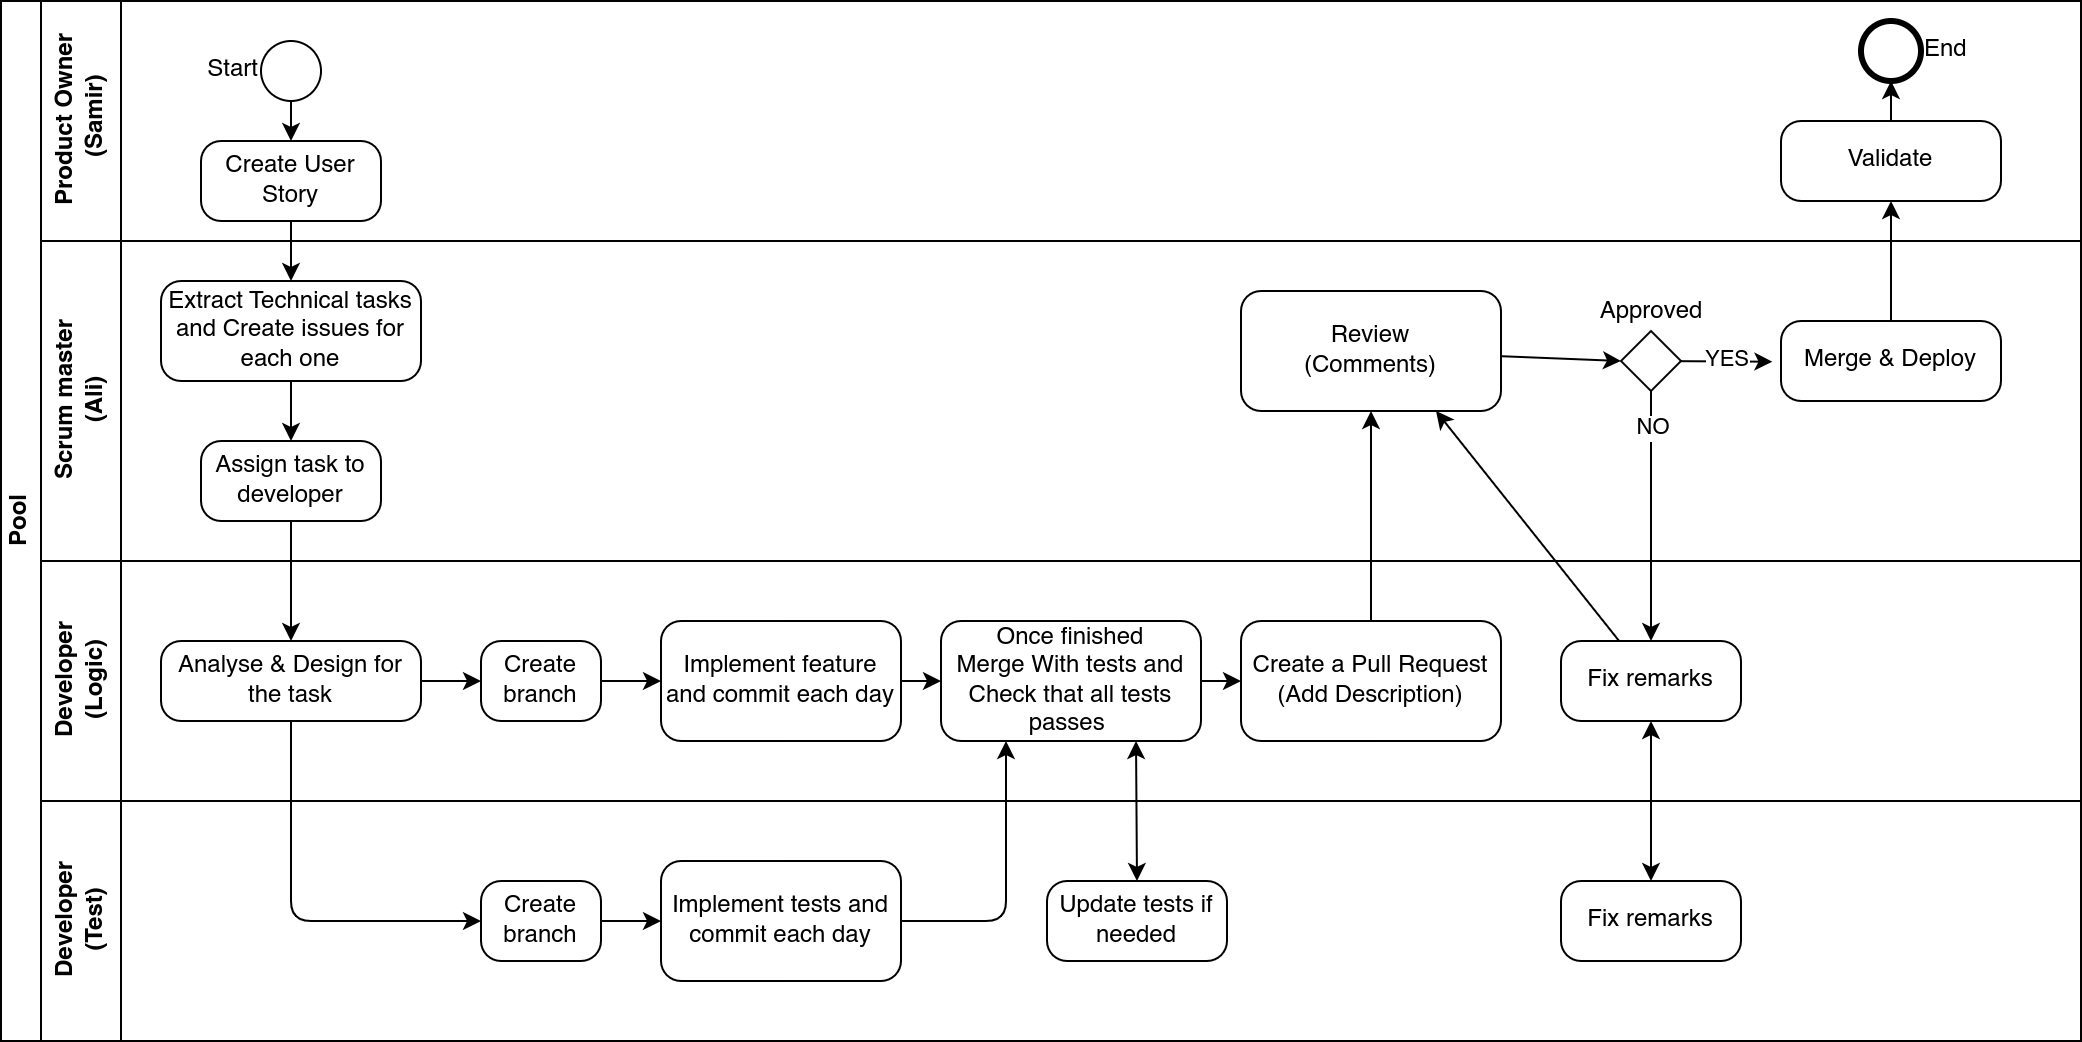

The diagram above was exported from draw.io. Its source (the exported page's mxGraphModel, read from the mxfile embedded in the PNG):
<mxGraphModel dx="1138" dy="663" grid="1" gridSize="10" guides="1" tooltips="1" connect="1" arrows="1" fold="1" page="1" pageScale="1" pageWidth="1169" pageHeight="827" math="0" shadow="0">
  <root>
    <mxCell id="0" />
    <mxCell id="1" parent="0" />
    <mxCell id="2" value="Pool" style="swimlane;html=1;childLayout=stackLayout;resizeParent=1;resizeParentMax=0;horizontal=0;startSize=20;horizontalStack=0;whiteSpace=wrap;" vertex="1" parent="1">
      <mxGeometry x="40" y="40" width="1040" height="520" as="geometry" />
    </mxCell>
    <mxCell id="3" value="Product Owner&lt;br&gt;&amp;nbsp;(Samir)" style="swimlane;html=1;startSize=40;horizontal=0;" vertex="1" parent="2">
      <mxGeometry x="20" width="1020" height="120" as="geometry" />
    </mxCell>
    <mxCell id="4" value="Create User Story" style="points=[[0.25,0,0],[0.5,0,0],[0.75,0,0],[1,0.25,0],[1,0.5,0],[1,0.75,0],[0.75,1,0],[0.5,1,0],[0.25,1,0],[0,0.75,0],[0,0.5,0],[0,0.25,0]];shape=mxgraph.bpmn.task;whiteSpace=wrap;rectStyle=rounded;size=10;html=1;taskMarker=abstract;" vertex="1" parent="3">
      <mxGeometry x="80" y="70" width="90" height="40" as="geometry" />
    </mxCell>
    <mxCell id="5" style="edgeStyle=none;html=1;entryX=0.5;entryY=0;entryDx=0;entryDy=0;entryPerimeter=0;" edge="1" parent="3" source="6" target="4">
      <mxGeometry relative="1" as="geometry" />
    </mxCell>
    <mxCell id="6" value="Start" style="points=[[0.145,0.145,0],[0.5,0,0],[0.855,0.145,0],[1,0.5,0],[0.855,0.855,0],[0.5,1,0],[0.145,0.855,0],[0,0.5,0]];shape=mxgraph.bpmn.event;html=1;verticalLabelPosition=middle;labelBackgroundColor=none;verticalAlign=middle;align=right;perimeter=ellipsePerimeter;outlineConnect=0;aspect=fixed;outline=standard;symbol=general;labelPosition=left;" vertex="1" parent="3">
      <mxGeometry x="110" y="20" width="30" height="30" as="geometry" />
    </mxCell>
    <mxCell id="7" value="End" style="points=[[0.145,0.145,0],[0.5,0,0],[0.855,0.145,0],[1,0.5,0],[0.855,0.855,0],[0.5,1,0],[0.145,0.855,0],[0,0.5,0]];shape=mxgraph.bpmn.event;html=1;verticalLabelPosition=middle;labelBackgroundColor=none;verticalAlign=middle;align=left;perimeter=ellipsePerimeter;outlineConnect=0;aspect=fixed;outline=end;symbol=terminate2;labelPosition=right;" vertex="1" parent="3">
      <mxGeometry x="910" y="10" width="30" height="30" as="geometry" />
    </mxCell>
    <mxCell id="8" style="edgeStyle=orthogonalEdgeStyle;html=1;entryX=0.5;entryY=1;entryDx=0;entryDy=0;entryPerimeter=0;startArrow=none;startFill=0;" edge="1" parent="3" source="9" target="7">
      <mxGeometry relative="1" as="geometry" />
    </mxCell>
    <mxCell id="9" value="Validate" style="points=[[0.25,0,0],[0.5,0,0],[0.75,0,0],[1,0.25,0],[1,0.5,0],[1,0.75,0],[0.75,1,0],[0.5,1,0],[0.25,1,0],[0,0.75,0],[0,0.5,0],[0,0.25,0]];shape=mxgraph.bpmn.task;whiteSpace=wrap;rectStyle=rounded;size=10;html=1;taskMarker=abstract;" vertex="1" parent="3">
      <mxGeometry x="870" y="60" width="110" height="40" as="geometry" />
    </mxCell>
    <mxCell id="10" value="Scrum master&lt;br&gt;(Ali)" style="swimlane;html=1;startSize=40;horizontal=0;" vertex="1" parent="2">
      <mxGeometry x="20" y="120" width="1020" height="160" as="geometry" />
    </mxCell>
    <mxCell id="11" value="Assign task to developer" style="points=[[0.25,0,0],[0.5,0,0],[0.75,0,0],[1,0.25,0],[1,0.5,0],[1,0.75,0],[0.75,1,0],[0.5,1,0],[0.25,1,0],[0,0.75,0],[0,0.5,0],[0,0.25,0]];shape=mxgraph.bpmn.task;whiteSpace=wrap;rectStyle=rounded;size=10;html=1;taskMarker=abstract;" vertex="1" parent="10">
      <mxGeometry x="80" y="100" width="90" height="40" as="geometry" />
    </mxCell>
    <mxCell id="12" style="edgeStyle=none;html=1;entryX=0;entryY=0.5;entryDx=0;entryDy=0;entryPerimeter=0;" edge="1" parent="10" source="13" target="15">
      <mxGeometry relative="1" as="geometry" />
    </mxCell>
    <mxCell id="13" value="Review&lt;br&gt;(Comments)" style="points=[[0.25,0,0],[0.5,0,0],[0.75,0,0],[1,0.25,0],[1,0.5,0],[1,0.75,0],[0.75,1,0],[0.5,1,0],[0.25,1,0],[0,0.75,0],[0,0.5,0],[0,0.25,0]];shape=mxgraph.bpmn.task;whiteSpace=wrap;rectStyle=rounded;size=10;html=1;taskMarker=abstract;" vertex="1" parent="10">
      <mxGeometry x="600" y="25" width="130" height="60" as="geometry" />
    </mxCell>
    <mxCell id="14" value="YES" style="edgeStyle=none;html=1;entryX=-0.039;entryY=0.509;entryDx=0;entryDy=0;entryPerimeter=0;" edge="1" parent="10" source="15" target="16">
      <mxGeometry relative="1" as="geometry" />
    </mxCell>
    <mxCell id="15" value="Approved" style="points=[[0.25,0.25,0],[0.5,0,0],[0.75,0.25,0],[1,0.5,0],[0.75,0.75,0],[0.5,1,0],[0.25,0.75,0],[0,0.5,0]];shape=mxgraph.bpmn.gateway2;html=1;verticalLabelPosition=top;labelBackgroundColor=none;verticalAlign=bottom;align=center;perimeter=rhombusPerimeter;outlineConnect=0;outline=none;symbol=none;labelPosition=center;" vertex="1" parent="10">
      <mxGeometry x="790" y="45" width="30" height="30" as="geometry" />
    </mxCell>
    <mxCell id="16" value="Merge &amp;amp; Deploy" style="points=[[0.25,0,0],[0.5,0,0],[0.75,0,0],[1,0.25,0],[1,0.5,0],[1,0.75,0],[0.75,1,0],[0.5,1,0],[0.25,1,0],[0,0.75,0],[0,0.5,0],[0,0.25,0]];shape=mxgraph.bpmn.task;whiteSpace=wrap;rectStyle=rounded;size=10;html=1;taskMarker=abstract;" vertex="1" parent="10">
      <mxGeometry x="870" y="40" width="110" height="40" as="geometry" />
    </mxCell>
    <mxCell id="17" value="Extract Technical tasks and Create issues for each one" style="points=[[0.25,0,0],[0.5,0,0],[0.75,0,0],[1,0.25,0],[1,0.5,0],[1,0.75,0],[0.75,1,0],[0.5,1,0],[0.25,1,0],[0,0.75,0],[0,0.5,0],[0,0.25,0]];shape=mxgraph.bpmn.task;whiteSpace=wrap;rectStyle=rounded;size=10;html=1;taskMarker=abstract;" vertex="1" parent="10">
      <mxGeometry x="60" y="20" width="130" height="50" as="geometry" />
    </mxCell>
    <mxCell id="18" value="" style="edgeStyle=none;html=1;" edge="1" parent="10" source="17" target="11">
      <mxGeometry relative="1" as="geometry" />
    </mxCell>
    <mxCell id="19" value="Developer&lt;br&gt;(Logic)" style="swimlane;html=1;startSize=40;horizontal=0;" vertex="1" parent="2">
      <mxGeometry x="20" y="280" width="1020" height="120" as="geometry" />
    </mxCell>
    <mxCell id="20" value="Create branch" style="points=[[0.25,0,0],[0.5,0,0],[0.75,0,0],[1,0.25,0],[1,0.5,0],[1,0.75,0],[0.75,1,0],[0.5,1,0],[0.25,1,0],[0,0.75,0],[0,0.5,0],[0,0.25,0]];shape=mxgraph.bpmn.task;whiteSpace=wrap;rectStyle=rounded;size=10;html=1;taskMarker=abstract;" vertex="1" parent="19">
      <mxGeometry x="220" y="40" width="60" height="40" as="geometry" />
    </mxCell>
    <mxCell id="21" value="Implement feature and commit each day" style="points=[[0.25,0,0],[0.5,0,0],[0.75,0,0],[1,0.25,0],[1,0.5,0],[1,0.75,0],[0.75,1,0],[0.5,1,0],[0.25,1,0],[0,0.75,0],[0,0.5,0],[0,0.25,0]];shape=mxgraph.bpmn.task;whiteSpace=wrap;rectStyle=rounded;size=10;html=1;taskMarker=abstract;" vertex="1" parent="19">
      <mxGeometry x="310" y="30" width="120" height="60" as="geometry" />
    </mxCell>
    <mxCell id="22" value="" style="edgeStyle=none;html=1;" edge="1" parent="19" source="20" target="21">
      <mxGeometry relative="1" as="geometry" />
    </mxCell>
    <mxCell id="23" value="Create a Pull Request&lt;br&gt;(Add Description)" style="points=[[0.25,0,0],[0.5,0,0],[0.75,0,0],[1,0.25,0],[1,0.5,0],[1,0.75,0],[0.75,1,0],[0.5,1,0],[0.25,1,0],[0,0.75,0],[0,0.5,0],[0,0.25,0]];shape=mxgraph.bpmn.task;whiteSpace=wrap;rectStyle=rounded;size=10;html=1;taskMarker=abstract;" vertex="1" parent="19">
      <mxGeometry x="600" y="30" width="130" height="60" as="geometry" />
    </mxCell>
    <mxCell id="24" value="" style="edgeStyle=none;html=1;entryX=0;entryY=0.5;entryDx=0;entryDy=0;entryPerimeter=0;" edge="1" parent="19" source="21" target="29">
      <mxGeometry relative="1" as="geometry">
        <mxPoint x="460" y="60" as="targetPoint" />
      </mxGeometry>
    </mxCell>
    <mxCell id="25" value="Fix remarks" style="points=[[0.25,0,0],[0.5,0,0],[0.75,0,0],[1,0.25,0],[1,0.5,0],[1,0.75,0],[0.75,1,0],[0.5,1,0],[0.25,1,0],[0,0.75,0],[0,0.5,0],[0,0.25,0]];shape=mxgraph.bpmn.task;whiteSpace=wrap;rectStyle=rounded;size=10;html=1;taskMarker=abstract;" vertex="1" parent="19">
      <mxGeometry x="760" y="40" width="90" height="40" as="geometry" />
    </mxCell>
    <mxCell id="26" value="Analyse &amp;amp; Design for the task" style="points=[[0.25,0,0],[0.5,0,0],[0.75,0,0],[1,0.25,0],[1,0.5,0],[1,0.75,0],[0.75,1,0],[0.5,1,0],[0.25,1,0],[0,0.75,0],[0,0.5,0],[0,0.25,0]];shape=mxgraph.bpmn.task;whiteSpace=wrap;rectStyle=rounded;size=10;html=1;taskMarker=abstract;" vertex="1" parent="19">
      <mxGeometry x="60" y="40" width="130" height="40" as="geometry" />
    </mxCell>
    <mxCell id="27" value="" style="edgeStyle=none;html=1;" edge="1" parent="19" source="26" target="20">
      <mxGeometry relative="1" as="geometry" />
    </mxCell>
    <mxCell id="28" style="edgeStyle=orthogonalEdgeStyle;html=1;entryX=0;entryY=0.5;entryDx=0;entryDy=0;entryPerimeter=0;startArrow=none;startFill=0;" edge="1" parent="19" source="29" target="23">
      <mxGeometry relative="1" as="geometry" />
    </mxCell>
    <mxCell id="29" value="Once finished&lt;br&gt;Merge With tests and Check that all tests passes&amp;nbsp;" style="points=[[0.25,0,0],[0.5,0,0],[0.75,0,0],[1,0.25,0],[1,0.5,0],[1,0.75,0],[0.75,1,0],[0.5,1,0],[0.25,1,0],[0,0.75,0],[0,0.5,0],[0,0.25,0]];shape=mxgraph.bpmn.task;whiteSpace=wrap;rectStyle=rounded;size=10;html=1;taskMarker=abstract;" vertex="1" parent="19">
      <mxGeometry x="450" y="30" width="130" height="60" as="geometry" />
    </mxCell>
    <mxCell id="30" value="" style="edgeStyle=none;html=1;" edge="1" parent="2" source="23" target="13">
      <mxGeometry relative="1" as="geometry" />
    </mxCell>
    <mxCell id="31" value="" style="edgeStyle=none;html=1;exitX=0.5;exitY=1;exitDx=0;exitDy=0;exitPerimeter=0;" edge="1" parent="2" source="15" target="25">
      <mxGeometry relative="1" as="geometry" />
    </mxCell>
    <mxCell id="32" value="NO" style="edgeLabel;html=1;align=center;verticalAlign=middle;resizable=0;points=[];" vertex="1" connectable="0" parent="31">
      <mxGeometry x="-0.7094" relative="1" as="geometry">
        <mxPoint as="offset" />
      </mxGeometry>
    </mxCell>
    <mxCell id="33" style="edgeStyle=none;html=1;entryX=0.75;entryY=1;entryDx=0;entryDy=0;entryPerimeter=0;" edge="1" parent="2" source="25" target="13">
      <mxGeometry relative="1" as="geometry" />
    </mxCell>
    <mxCell id="34" value="Developer&lt;br&gt;(Test)" style="swimlane;html=1;startSize=40;horizontal=0;" vertex="1" parent="2">
      <mxGeometry x="20" y="400" width="1020" height="120" as="geometry" />
    </mxCell>
    <mxCell id="35" value="Create branch" style="points=[[0.25,0,0],[0.5,0,0],[0.75,0,0],[1,0.25,0],[1,0.5,0],[1,0.75,0],[0.75,1,0],[0.5,1,0],[0.25,1,0],[0,0.75,0],[0,0.5,0],[0,0.25,0]];shape=mxgraph.bpmn.task;whiteSpace=wrap;rectStyle=rounded;size=10;html=1;taskMarker=abstract;" vertex="1" parent="34">
      <mxGeometry x="220" y="40" width="60" height="40" as="geometry" />
    </mxCell>
    <mxCell id="36" value="Implement tests and commit each day" style="points=[[0.25,0,0],[0.5,0,0],[0.75,0,0],[1,0.25,0],[1,0.5,0],[1,0.75,0],[0.75,1,0],[0.5,1,0],[0.25,1,0],[0,0.75,0],[0,0.5,0],[0,0.25,0]];shape=mxgraph.bpmn.task;whiteSpace=wrap;rectStyle=rounded;size=10;html=1;taskMarker=abstract;" vertex="1" parent="34">
      <mxGeometry x="310" y="30" width="120" height="60" as="geometry" />
    </mxCell>
    <mxCell id="37" value="" style="edgeStyle=none;html=1;" edge="1" parent="34" source="35" target="36">
      <mxGeometry relative="1" as="geometry" />
    </mxCell>
    <mxCell id="38" value="Update tests if needed" style="points=[[0.25,0,0],[0.5,0,0],[0.75,0,0],[1,0.25,0],[1,0.5,0],[1,0.75,0],[0.75,1,0],[0.5,1,0],[0.25,1,0],[0,0.75,0],[0,0.5,0],[0,0.25,0]];shape=mxgraph.bpmn.task;whiteSpace=wrap;rectStyle=rounded;size=10;html=1;taskMarker=abstract;" vertex="1" parent="34">
      <mxGeometry x="503" y="40" width="90" height="40" as="geometry" />
    </mxCell>
    <mxCell id="39" value="Fix remarks" style="points=[[0.25,0,0],[0.5,0,0],[0.75,0,0],[1,0.25,0],[1,0.5,0],[1,0.75,0],[0.75,1,0],[0.5,1,0],[0.25,1,0],[0,0.75,0],[0,0.5,0],[0,0.25,0]];shape=mxgraph.bpmn.task;whiteSpace=wrap;rectStyle=rounded;size=10;html=1;taskMarker=abstract;" vertex="1" parent="34">
      <mxGeometry x="760" y="40" width="90" height="40" as="geometry" />
    </mxCell>
    <mxCell id="40" style="edgeStyle=orthogonalEdgeStyle;html=1;entryX=0.5;entryY=0;entryDx=0;entryDy=0;entryPerimeter=0;startArrow=classic;startFill=1;" edge="1" parent="2" source="25" target="39">
      <mxGeometry relative="1" as="geometry" />
    </mxCell>
    <mxCell id="41" value="" style="edgeStyle=none;html=1;" edge="1" parent="2" source="16" target="9">
      <mxGeometry relative="1" as="geometry" />
    </mxCell>
    <mxCell id="42" value="" style="edgeStyle=none;html=1;" edge="1" parent="2" source="4" target="17">
      <mxGeometry relative="1" as="geometry" />
    </mxCell>
    <mxCell id="43" value="" style="edgeStyle=none;html=1;" edge="1" parent="2" source="11" target="26">
      <mxGeometry relative="1" as="geometry" />
    </mxCell>
    <mxCell id="44" style="edgeStyle=orthogonalEdgeStyle;html=1;entryX=0;entryY=0.5;entryDx=0;entryDy=0;entryPerimeter=0;exitX=0.5;exitY=1;exitDx=0;exitDy=0;exitPerimeter=0;" edge="1" parent="2" source="26" target="35">
      <mxGeometry relative="1" as="geometry" />
    </mxCell>
    <mxCell id="45" value="" style="edgeStyle=orthogonalEdgeStyle;html=1;entryX=0.25;entryY=1;entryDx=0;entryDy=0;entryPerimeter=0;" edge="1" parent="2" source="36" target="29">
      <mxGeometry relative="1" as="geometry">
        <mxPoint x="480" y="460" as="targetPoint" />
      </mxGeometry>
    </mxCell>
    <mxCell id="46" style="html=1;entryX=0.5;entryY=0;entryDx=0;entryDy=0;entryPerimeter=0;startArrow=classic;startFill=1;exitX=0.75;exitY=1;exitDx=0;exitDy=0;exitPerimeter=0;" edge="1" parent="2" source="29" target="38">
      <mxGeometry relative="1" as="geometry">
        <mxPoint x="875" y="410" as="sourcePoint" />
        <mxPoint x="875" y="490" as="targetPoint" />
      </mxGeometry>
    </mxCell>
  </root>
</mxGraphModel>